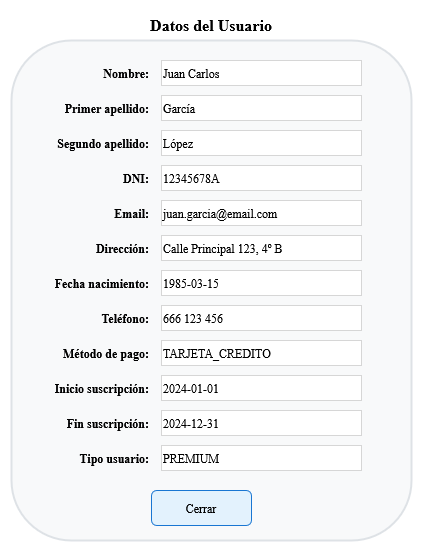

The diagram above was exported from draw.io. Its source (the exported page's mxGraphModel, read from the mxfile embedded in the PNG):
<mxGraphModel dx="1042" dy="563" grid="1" gridSize="10" guides="1" tooltips="1" connect="1" arrows="1" fold="1" page="1" pageScale="1" pageWidth="850" pageHeight="1100" math="0" shadow="0">
  <root>
    <mxCell id="0" />
    <mxCell id="1" parent="0" />
    <mxCell id="wXtk11jtmecSasEbU7jY-1" value="" style="rounded=1;whiteSpace=wrap;html=1;fillColor=#f8f9fa;strokeColor=#dee2e6;strokeWidth=2;" vertex="1" parent="1">
      <mxGeometry x="50" y="50" width="400" height="500" as="geometry" />
    </mxCell>
    <mxCell id="wXtk11jtmecSasEbU7jY-2" value="Datos del Usuario" style="text;html=1;strokeColor=none;fillColor=none;align=center;verticalAlign=middle;whiteSpace=wrap;rounded=0;fontSize=16;fontStyle=1;" vertex="1" parent="1">
      <mxGeometry x="50" y="20" width="400" height="30" as="geometry" />
    </mxCell>
    <mxCell id="wXtk11jtmecSasEbU7jY-3" value="Nombre:" style="text;html=1;strokeColor=none;fillColor=none;align=right;verticalAlign=middle;whiteSpace=wrap;rounded=0;fontSize=12;fontStyle=1;" vertex="1" parent="1">
      <mxGeometry x="70" y="70" width="120" height="25" as="geometry" />
    </mxCell>
    <mxCell id="wXtk11jtmecSasEbU7jY-4" value="Juan Carlos" style="rounded=0;whiteSpace=wrap;html=1;fillColor=#ffffff;strokeColor=#d6d6d6;fontSize=12;align=left;" vertex="1" parent="1">
      <mxGeometry x="200" y="70" width="200" height="25" as="geometry" />
    </mxCell>
    <mxCell id="wXtk11jtmecSasEbU7jY-5" value="Primer apellido:" style="text;html=1;strokeColor=none;fillColor=none;align=right;verticalAlign=middle;whiteSpace=wrap;rounded=0;fontSize=12;fontStyle=1;" vertex="1" parent="1">
      <mxGeometry x="70" y="105" width="120" height="25" as="geometry" />
    </mxCell>
    <mxCell id="wXtk11jtmecSasEbU7jY-6" value="García" style="rounded=0;whiteSpace=wrap;html=1;fillColor=#ffffff;strokeColor=#d6d6d6;fontSize=12;align=left;" vertex="1" parent="1">
      <mxGeometry x="200" y="105" width="200" height="25" as="geometry" />
    </mxCell>
    <mxCell id="wXtk11jtmecSasEbU7jY-7" value="Segundo apellido:" style="text;html=1;strokeColor=none;fillColor=none;align=right;verticalAlign=middle;whiteSpace=wrap;rounded=0;fontSize=12;fontStyle=1;" vertex="1" parent="1">
      <mxGeometry x="70" y="140" width="120" height="25" as="geometry" />
    </mxCell>
    <mxCell id="wXtk11jtmecSasEbU7jY-8" value="López" style="rounded=0;whiteSpace=wrap;html=1;fillColor=#ffffff;strokeColor=#d6d6d6;fontSize=12;align=left;" vertex="1" parent="1">
      <mxGeometry x="200" y="140" width="200" height="25" as="geometry" />
    </mxCell>
    <mxCell id="wXtk11jtmecSasEbU7jY-9" value="DNI:" style="text;html=1;strokeColor=none;fillColor=none;align=right;verticalAlign=middle;whiteSpace=wrap;rounded=0;fontSize=12;fontStyle=1;" vertex="1" parent="1">
      <mxGeometry x="70" y="175" width="120" height="25" as="geometry" />
    </mxCell>
    <mxCell id="wXtk11jtmecSasEbU7jY-10" value="12345678A" style="rounded=0;whiteSpace=wrap;html=1;fillColor=#ffffff;strokeColor=#d6d6d6;fontSize=12;align=left;" vertex="1" parent="1">
      <mxGeometry x="200" y="175" width="200" height="25" as="geometry" />
    </mxCell>
    <mxCell id="wXtk11jtmecSasEbU7jY-11" value="Email:" style="text;html=1;strokeColor=none;fillColor=none;align=right;verticalAlign=middle;whiteSpace=wrap;rounded=0;fontSize=12;fontStyle=1;" vertex="1" parent="1">
      <mxGeometry x="70" y="210" width="120" height="25" as="geometry" />
    </mxCell>
    <mxCell id="wXtk11jtmecSasEbU7jY-12" value="juan.garcia@email.com" style="rounded=0;whiteSpace=wrap;html=1;fillColor=#ffffff;strokeColor=#d6d6d6;fontSize=12;align=left;" vertex="1" parent="1">
      <mxGeometry x="200" y="210" width="200" height="25" as="geometry" />
    </mxCell>
    <mxCell id="wXtk11jtmecSasEbU7jY-13" value="Dirección:" style="text;html=1;strokeColor=none;fillColor=none;align=right;verticalAlign=middle;whiteSpace=wrap;rounded=0;fontSize=12;fontStyle=1;" vertex="1" parent="1">
      <mxGeometry x="70" y="245" width="120" height="25" as="geometry" />
    </mxCell>
    <mxCell id="wXtk11jtmecSasEbU7jY-14" value="Calle Principal 123, 4º B" style="rounded=0;whiteSpace=wrap;html=1;fillColor=#ffffff;strokeColor=#d6d6d6;fontSize=12;align=left;" vertex="1" parent="1">
      <mxGeometry x="200" y="245" width="200" height="25" as="geometry" />
    </mxCell>
    <mxCell id="wXtk11jtmecSasEbU7jY-15" value="Fecha nacimiento:" style="text;html=1;strokeColor=none;fillColor=none;align=right;verticalAlign=middle;whiteSpace=wrap;rounded=0;fontSize=12;fontStyle=1;" vertex="1" parent="1">
      <mxGeometry x="70" y="280" width="120" height="25" as="geometry" />
    </mxCell>
    <mxCell id="wXtk11jtmecSasEbU7jY-16" value="1985-03-15" style="rounded=0;whiteSpace=wrap;html=1;fillColor=#ffffff;strokeColor=#d6d6d6;fontSize=12;align=left;" vertex="1" parent="1">
      <mxGeometry x="200" y="280" width="200" height="25" as="geometry" />
    </mxCell>
    <mxCell id="wXtk11jtmecSasEbU7jY-17" value="Teléfono:" style="text;html=1;strokeColor=none;fillColor=none;align=right;verticalAlign=middle;whiteSpace=wrap;rounded=0;fontSize=12;fontStyle=1;" vertex="1" parent="1">
      <mxGeometry x="70" y="315" width="120" height="25" as="geometry" />
    </mxCell>
    <mxCell id="wXtk11jtmecSasEbU7jY-18" value="666 123 456" style="rounded=0;whiteSpace=wrap;html=1;fillColor=#ffffff;strokeColor=#d6d6d6;fontSize=12;align=left;" vertex="1" parent="1">
      <mxGeometry x="200" y="315" width="200" height="25" as="geometry" />
    </mxCell>
    <mxCell id="wXtk11jtmecSasEbU7jY-19" value="Método de pago:" style="text;html=1;strokeColor=none;fillColor=none;align=right;verticalAlign=middle;whiteSpace=wrap;rounded=0;fontSize=12;fontStyle=1;" vertex="1" parent="1">
      <mxGeometry x="70" y="350" width="120" height="25" as="geometry" />
    </mxCell>
    <mxCell id="wXtk11jtmecSasEbU7jY-20" value="TARJETA_CREDITO" style="rounded=0;whiteSpace=wrap;html=1;fillColor=#ffffff;strokeColor=#d6d6d6;fontSize=12;align=left;" vertex="1" parent="1">
      <mxGeometry x="200" y="350" width="200" height="25" as="geometry" />
    </mxCell>
    <mxCell id="wXtk11jtmecSasEbU7jY-21" value="Inicio suscripción:" style="text;html=1;strokeColor=none;fillColor=none;align=right;verticalAlign=middle;whiteSpace=wrap;rounded=0;fontSize=12;fontStyle=1;" vertex="1" parent="1">
      <mxGeometry x="70" y="385" width="120" height="25" as="geometry" />
    </mxCell>
    <mxCell id="wXtk11jtmecSasEbU7jY-22" value="2024-01-01" style="rounded=0;whiteSpace=wrap;html=1;fillColor=#ffffff;strokeColor=#d6d6d6;fontSize=12;align=left;" vertex="1" parent="1">
      <mxGeometry x="200" y="385" width="200" height="25" as="geometry" />
    </mxCell>
    <mxCell id="wXtk11jtmecSasEbU7jY-23" value="Fin suscripción:" style="text;html=1;strokeColor=none;fillColor=none;align=right;verticalAlign=middle;whiteSpace=wrap;rounded=0;fontSize=12;fontStyle=1;" vertex="1" parent="1">
      <mxGeometry x="70" y="420" width="120" height="25" as="geometry" />
    </mxCell>
    <mxCell id="wXtk11jtmecSasEbU7jY-24" value="2024-12-31" style="rounded=0;whiteSpace=wrap;html=1;fillColor=#ffffff;strokeColor=#d6d6d6;fontSize=12;align=left;" vertex="1" parent="1">
      <mxGeometry x="200" y="420" width="200" height="25" as="geometry" />
    </mxCell>
    <mxCell id="wXtk11jtmecSasEbU7jY-25" value="Tipo usuario:" style="text;html=1;strokeColor=none;fillColor=none;align=right;verticalAlign=middle;whiteSpace=wrap;rounded=0;fontSize=12;fontStyle=1;" vertex="1" parent="1">
      <mxGeometry x="70" y="455" width="120" height="25" as="geometry" />
    </mxCell>
    <mxCell id="wXtk11jtmecSasEbU7jY-26" value="PREMIUM" style="rounded=0;whiteSpace=wrap;html=1;fillColor=#ffffff;strokeColor=#d6d6d6;fontSize=12;align=left;" vertex="1" parent="1">
      <mxGeometry x="200" y="455" width="200" height="25" as="geometry" />
    </mxCell>
    <mxCell id="wXtk11jtmecSasEbU7jY-27" value="Cerrar" style="rounded=1;whiteSpace=wrap;html=1;fillColor=#e3f2fd;strokeColor=#1976d2;fontSize=12;" vertex="1" parent="1">
      <mxGeometry x="190" y="500" width="100" height="35" as="geometry" />
    </mxCell>
  </root>
</mxGraphModel>